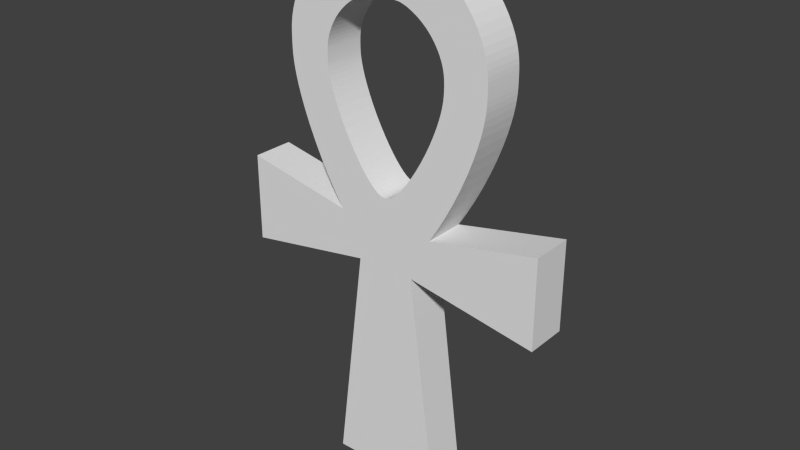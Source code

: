 # Source: ankh.blend  (saved by Blender 2.69.0; exported with 4.5.12 LTS)
import bpy
from mathutils import Matrix  # noqa: F401  (used for matrix-valued properties, if any)

bpy.ops.wm.read_factory_settings(use_empty=True)
scene = bpy.context.scene
scene.name = 'Scene'

# ---- collections
col_collection_1 = bpy.data.collections.new('Collection 1'); scene.collection.children.link(col_collection_1)

# ---- world
world_world = bpy.data.worlds.new('World'); scene.world = world_world
world_world.color = (0.05088, 0.05088, 0.05088)
world_world.use_sun_shadow = False
world_world.sun_shadow_jitter_overblur = 0.0
world_world.cycles.sampling_method = 'MANUAL'
world_world.cycles.sample_map_resolution = 256

# ---- meshes
me_ankhmesh = bpy.data.meshes.new('AnkhMesh')
me_ankhmesh.from_pydata([(-0.3536, 0.1, 0.313), (-0.388, 0.1, 0.3856), (-0.4176, 0.1, 0.4546), (-0.4417, 0.1, 0.5176), (-0.4605, 0.1, 0.5733), (-0.4746, 0.1, 0.6215), (-0.4846, 0.1, 0.6625), (-0.4914, 0.1, 0.6972), (-0.4958, 0.1, 0.7267), (-0.4983, 0.1, 0.7519), (-0.4995, 0.1, 0.774), (-0.4999, 0.1, 0.794), (-0.5, 0.1, 0.813), (-0.4999, 0.1, 0.8319), (-0.4995, 0.1, 0.8515), (-0.4983, 0.1, 0.8724), (-0.4958, 0.1, 0.8951), (-0.4914, 0.1, 0.9202), (-0.4846, 0.1, 0.9481), (-0.4746, 0.1, 0.9791), (-0.4605, 0.1, 1.013), (-0.4417, 0.1, 1.05), (-0.4176, 0.1, 1.089), (-0.388, 0.1, 1.128), (-0.3536, 0.1, 1.167), (-0.3155, 0.1, 1.201), (-0.276, 0.1, 1.231), (-0.2371, 0.1, 1.255), (-0.2002, 0.1, 1.273), (-0.1661, 0.1, 1.288), (-0.1351, 0.1, 1.298), (-0.1072, 0.1, 1.304), (-0.08211, 0.1, 1.309), (-0.05937, 0.1, 1.311), (-0.03848, 0.1, 1.312), (-0.0189, 0.1, 1.313), (-0.4983, -0.1, 0.7519), (-0.1402, 0.1, -0.1008), (-0.2769, 0.1, -1.176), (0.0, 0.1, 1.313), (-0.4958, -0.1, 0.7267), (-0.4914, -0.1, 0.6972), (-0.4846, -0.1, 0.6625), (-0.4746, -0.1, 0.6215), (0.2769, 0.1, -1.176), (-0.4605, -0.1, 0.5733), (0.0, 0.1, 1.085), (-0.4417, -0.1, 0.5176), (0.0, 0.1, 0.2324), (0.1888, 0.1, 0.4433), (0.1652, 0.1, 0.4023), (0.1419, 0.1, 0.3652), (0.1198, 0.1, 0.333), (0.0994, 0.1, 0.306), (0.08086, 0.1, 0.2841), (0.06417, 0.1, 0.2667), (0.04914, 0.1, 0.2535), (0.03553, 0.1, 0.2439), (0.02303, 0.1, 0.2374), (0.01131, 0.1, 0.2337), (0.08086, 0.1, 1.076), (0.0994, 0.1, 1.07), (0.1198, 0.1, 1.062), (0.1419, 0.1, 1.05), (0.1652, 0.1, 1.036), (0.1888, 0.1, 1.018), (0.2116, 0.1, 0.9976), (0.2322, 0.1, 0.9748), (0.2499, 0.1, 0.9512), (0.2643, 0.1, 0.9279), (0.2756, 0.1, 0.9058), (0.284, 0.1, 0.8854), (0.29, 0.1, 0.8669), (0.2941, 0.1, 0.8502), (0.2967, 0.1, 0.8351), (0.2982, 0.1, 0.8215), (0.2989, 0.1, 0.809), (0.2992, 0.1, 0.7973), (-0.4176, -0.1, 0.4546), (-0.388, -0.1, 0.3856), (-0.7582, 0.1, -0.2052), (-0.7584, 0.1, 0.2151), (0.2993, 0.1, 0.786), (0.2992, 0.1, 0.7746), (0.2989, 0.1, 0.7627), (0.2982, 0.1, 0.7494), (-0.2371, 0.1, 0.1099), (-0.276, 0.1, 0.1719), (-0.3155, 0.1, 0.2405), (-0.2116, 0.1, 0.4867), (-0.2322, 0.1, 0.5302), (-0.2499, 0.1, 0.5715), (-0.2643, 0.1, 0.6092), (-0.2756, 0.1, 0.6425), (-0.284, 0.1, 0.6714), (-0.29, 0.1, 0.6959), (-0.2941, 0.1, 0.7167), (-0.2967, 0.1, 0.7343), (-0.2982, 0.1, 0.7494), (-0.2989, 0.1, 0.7627), (-0.2992, 0.1, 0.7746), (-0.2993, 0.1, 0.786), (-0.2992, 0.1, 0.7973), (-0.2989, 0.1, 0.809), (-0.2982, 0.1, 0.8215), (-0.2967, 0.1, 0.8351), (-0.2941, 0.1, 0.8502), (-0.29, 0.1, 0.8669), (-0.284, 0.1, 0.8854), (-0.2756, 0.1, 0.9058), (-0.2643, 0.1, 0.9279), (-0.2499, 0.1, 0.9512), (-0.2322, 0.1, 0.9748), (-0.2116, 0.1, 0.9976), (-0.1888, 0.1, 1.018), (-0.1652, 0.1, 1.036), (-0.1419, 0.1, 1.05), (-0.1198, 0.1, 1.062), (-0.0994, 0.1, 1.07), (-0.08086, 0.1, 1.076), (0.3536, 0.1, 0.313), (0.4605, 0.1, 0.5733), (0.4417, 0.1, 0.5176), (0.4176, 0.1, 0.4546), (0.388, 0.1, 0.3856), (0.2967, 0.1, 0.7343), (0.2941, 0.1, 0.7167), (0.29, 0.1, 0.6959), (0.284, 0.1, 0.6714), (0.2756, 0.1, 0.6425), (0.2643, 0.1, 0.6092), (0.2499, 0.1, 0.5715), (0.2322, 0.1, 0.5302), (0.2116, 0.1, 0.4867), (0.3155, 0.1, 0.2405), (0.276, 0.1, 0.1719), (0.2371, 0.1, 0.1099), (0.7584, 0.1, 0.2151), (0.7582, 0.1, -0.2052), (0.1402, 0.1, -0.1008), (-0.3536, -0.1, 0.313), (0.0189, 0.1, 1.313), (0.03848, 0.1, 1.312), (0.05937, 0.1, 1.311), (0.08211, 0.1, 1.309), (0.1072, 0.1, 1.304), (0.1351, 0.1, 1.298), (0.1661, 0.1, 1.288), (0.2002, 0.1, 1.273), (0.2371, 0.1, 1.255), (0.276, 0.1, 1.231), (0.3155, 0.1, 1.201), (0.3536, 0.1, 1.167), (0.388, 0.1, 1.128), (0.4176, 0.1, 1.089), (0.4417, 0.1, 1.05), (0.4605, 0.1, 1.013), (0.4746, 0.1, 0.9791), (0.4846, 0.1, 0.9481), (0.4914, 0.1, 0.9202), (0.4958, 0.1, 0.8951), (0.4983, 0.1, 0.8724), (0.4995, 0.1, 0.8515), (0.4999, 0.1, 0.8319), (0.5, 0.1, 0.813), (0.4999, 0.1, 0.794), (0.4995, 0.1, 0.774), (0.4983, 0.1, 0.7519), (0.4958, 0.1, 0.7267), (0.4914, 0.1, 0.6972), (0.4846, 0.1, 0.6625), (0.4746, 0.1, 0.6215), (-0.01131, 0.1, 0.2337), (-0.02303, 0.1, 0.2374), (-0.03553, 0.1, 0.2439), (-0.04914, 0.1, 0.2535), (-0.06417, 0.1, 0.2667), (-0.08086, 0.1, 0.2841), (-0.0994, 0.1, 0.306), (-0.1198, 0.1, 0.333), (-0.1419, 0.1, 0.3652), (-0.1652, 0.1, 0.4023), (-0.1888, 0.1, 0.4433), (-0.4995, -0.1, 0.774), (-0.4999, -0.1, 0.794), (-0.5, -0.1, 0.813), (-0.4999, -0.1, 0.8319), (-0.4995, -0.1, 0.8515), (-0.4983, -0.1, 0.8724), (-0.4958, -0.1, 0.8951), (-0.4914, -0.1, 0.9202), (-0.4846, -0.1, 0.9481), (-0.4746, -0.1, 0.9791), (-0.4605, -0.1, 1.013), (-0.4417, -0.1, 1.05), (-0.4176, -0.1, 1.089), (-0.388, -0.1, 1.128), (-0.3536, -0.1, 1.167), (-0.3155, -0.1, 1.201), (-0.276, -0.1, 1.231), (-0.2371, -0.1, 1.255), (-0.2002, -0.1, 1.273), (-0.1661, -0.1, 1.288), (-0.1351, -0.1, 1.298), (-0.1072, -0.1, 1.304), (-0.08211, -0.1, 1.309), (-0.05937, -0.1, 1.311), (-0.03848, -0.1, 1.312), (-0.0189, -0.1, 1.313), (-0.1402, -0.1, -0.1008), (-0.2769, -0.1, -1.176), (0.0, -0.1, 1.313), (0.2769, -0.1, -1.176), (0.0, -0.1, 1.085), (0.0, -0.1, 0.2324), (0.1888, -0.1, 0.4433), (0.1652, -0.1, 0.4023), (0.1419, -0.1, 0.3652), (0.1198, -0.1, 0.333), (0.0994, -0.1, 0.306), (0.08086, -0.1, 0.2841), (0.06417, -0.1, 0.2667), (0.04914, -0.1, 0.2535), (0.03553, -0.1, 0.2439), (0.02303, -0.1, 0.2374), (0.01131, -0.1, 0.2337), (0.08086, -0.1, 1.076), (0.0994, -0.1, 1.07), (0.1198, -0.1, 1.062), (0.1419, -0.1, 1.05), (0.1652, -0.1, 1.036), (0.1888, -0.1, 1.018), (0.2116, -0.1, 0.9976), (0.2322, -0.1, 0.9748), (0.2499, -0.1, 0.9512), (0.2643, -0.1, 0.9279), (0.2756, -0.1, 0.9058), (0.284, -0.1, 0.8854), (0.29, -0.1, 0.8669), (0.2941, -0.1, 0.8502), (0.2967, -0.1, 0.8351), (0.2982, -0.1, 0.8215), (0.2989, -0.1, 0.809), (0.2992, -0.1, 0.7973), (-0.7582, -0.1, -0.2052), (-0.7584, -0.1, 0.2151), (0.2993, -0.1, 0.786), (0.2992, -0.1, 0.7746), (0.2989, -0.1, 0.7627), (0.2982, -0.1, 0.7494), (-0.2371, -0.1, 0.1099), (-0.276, -0.1, 0.1719), (-0.3155, -0.1, 0.2405), (-0.2116, -0.1, 0.4867), (-0.2322, -0.1, 0.5302), (-0.2499, -0.1, 0.5715), (-0.2643, -0.1, 0.6092), (-0.2756, -0.1, 0.6425), (-0.284, -0.1, 0.6714), (-0.29, -0.1, 0.6959), (-0.2941, -0.1, 0.7167), (-0.2967, -0.1, 0.7343), (-0.2982, -0.1, 0.7494), (-0.2989, -0.1, 0.7627), (-0.2992, -0.1, 0.7746), (-0.2993, -0.1, 0.786), (-0.2992, -0.1, 0.7973), (-0.2989, -0.1, 0.809), (-0.2982, -0.1, 0.8215), (-0.2967, -0.1, 0.8351), (-0.2941, -0.1, 0.8502), (-0.29, -0.1, 0.8669), (-0.284, -0.1, 0.8854), (-0.2756, -0.1, 0.9058), (-0.2643, -0.1, 0.9279), (-0.2499, -0.1, 0.9512), (-0.2322, -0.1, 0.9748), (-0.2116, -0.1, 0.9976), (-0.1888, -0.1, 1.018), (-0.1652, -0.1, 1.036), (-0.1419, -0.1, 1.05), (-0.1198, -0.1, 1.062), (-0.0994, -0.1, 1.07), (-0.08086, -0.1, 1.076), (0.3536, -0.1, 0.313), (0.4605, -0.1, 0.5733), (0.4417, -0.1, 0.5176), (0.4176, -0.1, 0.4546), (0.388, -0.1, 0.3856), (0.2967, -0.1, 0.7343), (0.2941, -0.1, 0.7167), (0.29, -0.1, 0.6959), (0.284, -0.1, 0.6714), (0.2756, -0.1, 0.6425), (0.2643, -0.1, 0.6092), (0.2499, -0.1, 0.5715), (0.2322, -0.1, 0.5302), (0.2116, -0.1, 0.4867), (0.3155, -0.1, 0.2405), (0.276, -0.1, 0.1719), (0.2371, -0.1, 0.1099), (0.7584, -0.1, 0.2151), (0.7582, -0.1, -0.2052), (0.1402, -0.1, -0.1008), (0.0189, -0.1, 1.313), (0.03848, -0.1, 1.312), (0.05937, -0.1, 1.311), (0.08211, -0.1, 1.309), (0.1072, -0.1, 1.304), (0.1351, -0.1, 1.298), (0.1661, -0.1, 1.288), (0.2002, -0.1, 1.273), (0.2371, -0.1, 1.255), (0.276, -0.1, 1.231), (0.3155, -0.1, 1.201), (0.3536, -0.1, 1.167), (0.388, -0.1, 1.128), (0.4176, -0.1, 1.089), (0.4417, -0.1, 1.05), (0.4605, -0.1, 1.013), (0.4746, -0.1, 0.9791), (0.4846, -0.1, 0.9481), (0.4914, -0.1, 0.9202), (0.4958, -0.1, 0.8951), (0.4983, -0.1, 0.8724), (0.4995, -0.1, 0.8515), (0.4999, -0.1, 0.8319), (0.5, -0.1, 0.813), (0.4999, -0.1, 0.794), (0.4995, -0.1, 0.774), (0.4983, -0.1, 0.7519), (0.4958, -0.1, 0.7267), (0.4914, -0.1, 0.6972), (0.4846, -0.1, 0.6625), (0.4746, -0.1, 0.6215), (-0.01131, -0.1, 0.2337), (-0.02303, -0.1, 0.2374), (-0.03553, -0.1, 0.2439), (-0.04914, -0.1, 0.2535), (-0.06417, -0.1, 0.2667), (-0.08086, -0.1, 0.2841), (-0.0994, -0.1, 0.306), (-0.1198, -0.1, 0.333), (-0.1419, -0.1, 0.3652), (-0.1652, -0.1, 0.4023), (-0.1888, -0.1, 0.4433)], [], [(341, 342, 45, 47), (340, 341, 47, 78), (339, 340, 78, 79), (137, 138, 139, 136), (58, 135, 136, 59), (172, 86, 87, 173), (173, 87, 88, 174), (174, 88, 0, 175), (175, 0, 1, 176), (176, 1, 2, 177), (177, 2, 3, 178), (178, 3, 4, 179), (179, 4, 5, 180), (180, 5, 6, 181), (181, 6, 7, 182), (182, 7, 8, 89), (89, 8, 9, 90), (90, 9, 10, 91), (91, 10, 11, 92), (92, 11, 12, 93), (93, 12, 13, 94), (94, 13, 14, 95), (95, 14, 15, 96), (96, 15, 16, 97), (97, 16, 17, 98), (98, 17, 18, 99), (99, 18, 19, 100), (100, 19, 20, 101), (101, 20, 21, 102), (102, 21, 22, 103), (103, 22, 23, 104), (104, 23, 24, 105), (105, 24, 25, 106), (106, 25, 26, 107), (107, 26, 27, 108), (108, 27, 28, 109), (109, 28, 29, 110), (110, 29, 30, 111), (111, 30, 31, 112), (112, 31, 32, 113), (113, 32, 33, 114), (114, 33, 34, 115), (115, 34, 35, 116), (116, 35, 39, 117), (117, 39, 118), (118, 39, 119), (338, 339, 79, 140), (57, 134, 135, 58), (56, 120, 134, 57), (55, 124, 120, 56), (54, 123, 124, 55), (53, 122, 123, 54), (52, 121, 122, 53), (51, 171, 121, 52), (50, 170, 171, 51), (49, 169, 170, 50), (133, 168, 169, 49), (132, 167, 168, 133), (131, 166, 167, 132), (130, 165, 166, 131), (129, 164, 165, 130), (128, 163, 164, 129), (127, 162, 163, 128), (126, 161, 162, 127), (125, 160, 161, 126), (85, 159, 160, 125), (84, 158, 159, 85), (83, 157, 158, 84), (82, 156, 157, 83), (77, 155, 156, 82), (76, 154, 155, 77), (75, 153, 154, 76), (74, 152, 153, 75), (73, 151, 152, 74), (72, 150, 151, 73), (71, 149, 150, 72), (70, 148, 149, 71), (69, 147, 148, 70), (68, 146, 147, 69), (67, 145, 146, 68), (66, 144, 145, 67), (65, 143, 144, 66), (64, 142, 143, 65), (63, 141, 142, 64), (62, 39, 141, 63), (61, 39, 62), (60, 39, 61), (46, 119, 39), (39, 60, 46), (337, 338, 140, 252), (336, 337, 252, 251), (335, 336, 251, 250), (224, 225, 300, 299), (301, 300, 303, 302), (86, 37, 80, 81), (48, 59, 136, 139), (48, 37, 86, 172), (37, 48, 139), (44, 38, 37, 139), (342, 343, 43, 45), (343, 344, 42, 43), (344, 345, 41, 42), (345, 253, 40, 41), (253, 254, 36, 40), (254, 255, 183, 36), (255, 256, 184, 183), (256, 257, 185, 184), (257, 258, 186, 185), (258, 259, 187, 186), (259, 260, 188, 187), (260, 261, 189, 188), (261, 262, 190, 189), (262, 263, 191, 190), (263, 264, 192, 191), (264, 265, 193, 192), (265, 266, 194, 193), (266, 267, 195, 194), (267, 268, 196, 195), (268, 269, 197, 196), (269, 270, 198, 197), (270, 271, 199, 198), (271, 272, 200, 199), (272, 273, 201, 200), (273, 274, 202, 201), (274, 275, 203, 202), (275, 276, 204, 203), (276, 277, 205, 204), (277, 278, 206, 205), (278, 279, 207, 206), (279, 280, 208, 207), (280, 281, 211, 208), (281, 282, 211), (282, 283, 211), (223, 224, 299, 298), (222, 223, 298, 284), (221, 222, 284, 288), (220, 221, 288, 287), (219, 220, 287, 286), (218, 219, 286, 285), (217, 218, 285, 334), (216, 217, 334, 333), (215, 216, 333, 332), (297, 215, 332, 331), (296, 297, 331, 330), (295, 296, 330, 329), (294, 295, 329, 328), (293, 294, 328, 327), (292, 293, 327, 326), (291, 292, 326, 325), (290, 291, 325, 324), (289, 290, 324, 323), (249, 289, 323, 322), (248, 249, 322, 321), (247, 248, 321, 320), (246, 247, 320, 319), (243, 246, 319, 318), (242, 243, 318, 317), (241, 242, 317, 316), (240, 241, 316, 315), (239, 240, 315, 314), (238, 239, 314, 313), (237, 238, 313, 312), (236, 237, 312, 311), (235, 236, 311, 310), (234, 235, 310, 309), (233, 234, 309, 308), (232, 233, 308, 307), (231, 232, 307, 306), (230, 231, 306, 305), (229, 230, 305, 304), (228, 229, 304, 211), (227, 228, 211), (226, 227, 211), (213, 211, 283), (211, 213, 226), (250, 245, 244, 209), (214, 303, 300, 225), (214, 335, 250, 209), (209, 303, 214), (212, 303, 209, 210), (118, 282, 281, 117), (127, 291, 290, 126), (55, 221, 220, 54), (138, 302, 303, 139), (67, 233, 232, 66), (148, 311, 312, 149), (76, 242, 241, 75), (10, 183, 184, 11), (160, 323, 324, 161), (95, 259, 258, 94), (22, 195, 196, 23), (177, 340, 339, 176), (107, 271, 270, 106), (34, 207, 208, 35), (119, 283, 282, 118), (128, 292, 291, 127), (56, 222, 221, 55), (68, 234, 233, 67), (149, 312, 313, 150), (77, 243, 242, 76), (11, 184, 185, 12), (161, 324, 325, 162), (96, 260, 259, 95), (23, 196, 197, 24), (178, 341, 340, 177), (108, 272, 271, 107), (38, 210, 209, 37), (139, 303, 212, 44), (129, 293, 292, 128), (57, 223, 222, 56), (48, 214, 225, 59), (69, 235, 234, 68), (0, 140, 79, 1), (150, 313, 314, 151), (82, 246, 243, 77), (12, 185, 186, 13), (162, 325, 326, 163), (97, 261, 260, 96), (24, 197, 198, 25), (179, 342, 341, 178), (109, 273, 272, 108), (171, 334, 285, 121), (37, 209, 244, 80), (130, 294, 293, 129), (58, 224, 223, 57), (35, 208, 211, 39), (70, 236, 235, 69), (1, 79, 78, 2), (151, 314, 315, 152), (81, 245, 250, 86), (13, 186, 187, 14), (163, 326, 327, 164), (98, 262, 261, 97), (25, 198, 199, 26), (180, 343, 342, 179), (110, 274, 273, 109), (46, 213, 283, 119), (121, 285, 286, 122), (131, 295, 294, 130), (59, 225, 224, 58), (172, 335, 214, 48), (71, 237, 236, 70), (2, 78, 47, 3), (152, 315, 316, 153), (86, 250, 251, 87), (14, 187, 188, 15), (164, 327, 328, 165), (99, 263, 262, 98), (26, 199, 200, 27), (181, 344, 343, 180), (111, 275, 274, 110), (60, 226, 213, 46), (123, 287, 288, 124), (122, 286, 287, 123), (168, 331, 332, 169), (132, 296, 295, 131), (39, 211, 304, 141), (141, 304, 305, 142), (72, 238, 237, 71), (3, 47, 45, 4), (153, 316, 317, 154), (87, 251, 252, 88), (15, 188, 189, 16), (165, 328, 329, 166), (100, 264, 263, 99), (27, 200, 201, 28), (182, 345, 344, 181), (112, 276, 275, 111), (124, 288, 284, 120), (49, 215, 297, 133), (133, 297, 296, 132), (61, 227, 226, 60), (142, 305, 306, 143), (73, 239, 238, 72), (4, 45, 43, 5), (154, 317, 318, 155), (88, 252, 140, 0), (16, 189, 190, 17), (166, 329, 330, 167), (101, 265, 264, 100), (28, 201, 202, 29), (89, 253, 345, 182), (113, 277, 276, 112), (83, 247, 246, 82), (50, 216, 215, 49), (169, 332, 333, 170), (120, 284, 298, 134), (62, 228, 227, 61), (143, 306, 307, 144), (74, 240, 239, 73), (5, 43, 42, 6), (155, 318, 319, 156), (90, 254, 253, 89), (17, 190, 191, 18), (167, 330, 331, 168), (102, 266, 265, 101), (29, 202, 203, 30), (114, 278, 277, 113), (44, 212, 210, 38), (84, 248, 247, 83), (51, 217, 216, 50), (170, 333, 334, 171), (134, 298, 299, 135), (63, 229, 228, 62), (144, 307, 308, 145), (6, 42, 41, 7), (156, 319, 320, 157), (91, 255, 254, 90), (18, 191, 192, 19), (173, 336, 335, 172), (103, 267, 266, 102), (30, 203, 204, 31), (115, 279, 278, 114), (85, 249, 248, 84), (52, 218, 217, 51), (135, 299, 300, 136), (64, 230, 229, 63), (145, 308, 309, 146), (7, 41, 40, 8), (157, 320, 321, 158), (92, 256, 255, 91), (19, 192, 193, 20), (174, 337, 336, 173), (104, 268, 267, 103), (31, 204, 205, 32), (116, 280, 279, 115), (125, 289, 249, 85), (53, 219, 218, 52), (136, 300, 301, 137), (65, 231, 230, 64), (146, 309, 310, 147), (80, 244, 245, 81), (8, 40, 36, 9), (158, 321, 322, 159), (93, 257, 256, 92), (20, 193, 194, 21), (175, 338, 337, 174), (105, 269, 268, 104), (32, 205, 206, 33), (117, 281, 280, 116), (126, 290, 289, 125), (54, 220, 219, 53), (137, 301, 302, 138), (66, 232, 231, 65), (147, 310, 311, 148), (75, 241, 240, 74), (9, 36, 183, 10), (159, 322, 323, 160), (94, 258, 257, 93), (21, 194, 195, 22), (176, 339, 338, 175), (106, 270, 269, 105), (33, 206, 207, 34)])
me_ankhmesh.use_remesh_preserve_volume = False
me_ankhmesh.use_remesh_preserve_attributes = False
me_ankhmesh.use_mirror_vertex_groups = False
me_ankhmesh.update()

# ---- objects
ob_ankh = bpy.data.objects.new('Ankh', me_ankhmesh)

# ---- transforms, parenting, visibility, modifiers, constraints
ob_ankh.location = (0.0, 0.0, 0.0)
ob_ankh.lineart.crease_threshold = 0.0

# ---- collection membership
col_collection_1.objects.link(ob_ankh)

# ---- scene / render settings (as saved in the file)
scene.frame_start = 1; scene.frame_end = 250; scene.frame_set(1)
scene.render.engine = 'BLENDER_EEVEE_NEXT'
scene.render.image_settings.color_mode = 'RGB'
scene.render.image_settings.compression = 90
scene.render.resolution_percentage = 50
scene.render.dither_intensity = 0.0
scene.cycles.use_denoising = False
scene.cycles.samples = 10
scene.cycles.sampling_pattern = 'TABULATED_SOBOL'
scene.cycles.light_sampling_threshold = 0.0
scene.cycles.use_adaptive_sampling = False
scene.cycles.use_light_tree = False
scene.cycles.blur_glossy = 0.0
scene.cycles.volume_bounces = 1
scene.cycles.pixel_filter_type = 'GAUSSIAN'
scene.cycles.sample_clamp_indirect = 0.0
scene.view_settings.view_transform = 'Standard'
bpy.context.view_layer.update()

# ---- added for rendering (the .blend has no active camera and no usable light): camera, sun
cam_auto = bpy.data.cameras.new('AutoCamera')
cam_auto.lens = 50.0
cam_auto.sensor_width = 36.0
cam_auto.clip_end = 1000.0
ob_auto_camera = bpy.data.objects.new('AutoCamera', cam_auto)
scene.collection.objects.link(ob_auto_camera)
ob_auto_camera.location = (2.70308, -3.2437, 2.23103)
ob_auto_camera.rotation_euler = (1.09748, -7.21219e-08, 0.694738)
scene.camera = ob_auto_camera
light_auto_sun = bpy.data.lights.new('AutoSun', 'SUN')
light_auto_sun.energy = 3.0
light_auto_sun.angle = 0.0523599
ob_auto_sun = bpy.data.objects.new('AutoSun', light_auto_sun)
scene.collection.objects.link(ob_auto_sun)
ob_auto_sun.rotation_euler = (0.872665, 0.174533, 0.523599)
bpy.context.view_layer.update()
